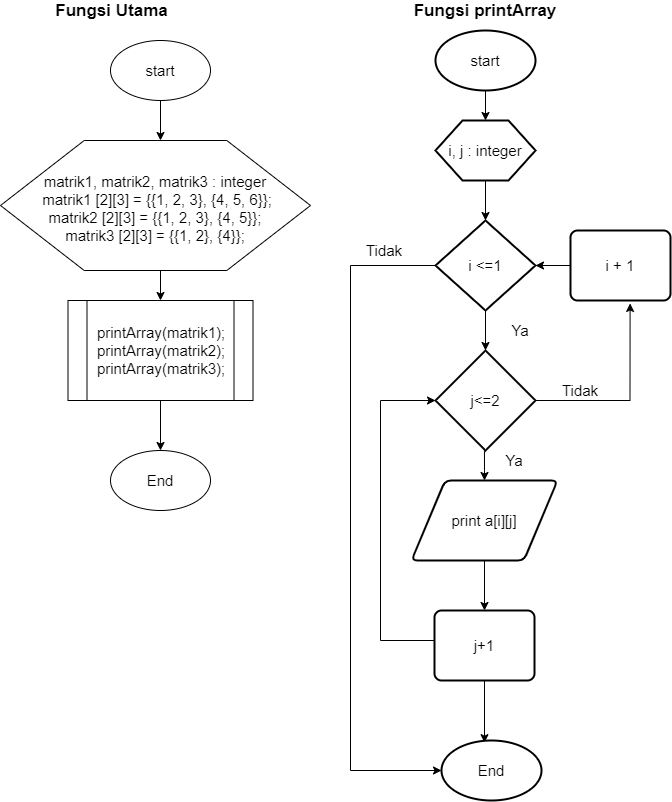

The diagram above was exported from draw.io. Its source (the exported page's mxGraphModel, read from the mxfile embedded in the PNG):
<mxGraphModel dx="1945" dy="1103" grid="1" gridSize="10" guides="1" tooltips="1" connect="1" arrows="1" fold="1" page="1" pageScale="1" pageWidth="827" pageHeight="1169" math="0" shadow="0">
  <root>
    <mxCell id="WIyWlLk6GJQsqaUBKTNV-0" />
    <mxCell id="WIyWlLk6GJQsqaUBKTNV-1" parent="WIyWlLk6GJQsqaUBKTNV-0" />
    <mxCell id="1SwAjx3zp6UIAGBRpThL-0" value="" style="verticalLabelPosition=bottom;verticalAlign=top;html=1;shape=hexagon;perimeter=hexagonPerimeter2;arcSize=6;size=0.27;fontSize=15;" vertex="1" parent="WIyWlLk6GJQsqaUBKTNV-1">
      <mxGeometry y="160" width="310" height="130" as="geometry" />
    </mxCell>
    <mxCell id="1SwAjx3zp6UIAGBRpThL-8" style="edgeStyle=orthogonalEdgeStyle;rounded=0;orthogonalLoop=1;jettySize=auto;html=1;entryX=0.5;entryY=0;entryDx=0;entryDy=0;fontSize=15;" edge="1" parent="WIyWlLk6GJQsqaUBKTNV-1" target="1SwAjx3zp6UIAGBRpThL-2">
      <mxGeometry relative="1" as="geometry">
        <mxPoint x="160" y="290" as="sourcePoint" />
      </mxGeometry>
    </mxCell>
    <mxCell id="1SwAjx3zp6UIAGBRpThL-9" style="edgeStyle=orthogonalEdgeStyle;rounded=0;orthogonalLoop=1;jettySize=auto;html=1;entryX=0.5;entryY=0;entryDx=0;entryDy=0;entryPerimeter=0;fontSize=15;" edge="1" parent="WIyWlLk6GJQsqaUBKTNV-1" source="1SwAjx3zp6UIAGBRpThL-2" target="1SwAjx3zp6UIAGBRpThL-5">
      <mxGeometry relative="1" as="geometry" />
    </mxCell>
    <mxCell id="1SwAjx3zp6UIAGBRpThL-2" value="&lt;div style=&quot;font-size: 15px;&quot;&gt;&amp;nbsp;printArray(matrik1);&lt;/div&gt;&lt;div style=&quot;font-size: 15px;&quot;&gt;&amp;nbsp;printArray(matrik2);&lt;/div&gt;&lt;div style=&quot;font-size: 15px;&quot;&gt;&amp;nbsp;printArray(matrik3);&lt;/div&gt;" style="shape=process;whiteSpace=wrap;html=1;backgroundOutline=1;strokeWidth=1;fontSize=15;" vertex="1" parent="WIyWlLk6GJQsqaUBKTNV-1">
      <mxGeometry x="67.5" y="320" width="185" height="100" as="geometry" />
    </mxCell>
    <mxCell id="1SwAjx3zp6UIAGBRpThL-7" style="edgeStyle=orthogonalEdgeStyle;rounded=0;orthogonalLoop=1;jettySize=auto;html=1;fontSize=15;" edge="1" parent="WIyWlLk6GJQsqaUBKTNV-1" source="1SwAjx3zp6UIAGBRpThL-4">
      <mxGeometry relative="1" as="geometry">
        <mxPoint x="160" y="160" as="targetPoint" />
      </mxGeometry>
    </mxCell>
    <mxCell id="1SwAjx3zp6UIAGBRpThL-4" value="start" style="strokeWidth=1;html=1;shape=mxgraph.flowchart.start_1;whiteSpace=wrap;fontSize=15;" vertex="1" parent="WIyWlLk6GJQsqaUBKTNV-1">
      <mxGeometry x="110" y="60" width="100" height="60" as="geometry" />
    </mxCell>
    <mxCell id="1SwAjx3zp6UIAGBRpThL-5" value="End" style="strokeWidth=1;html=1;shape=mxgraph.flowchart.start_1;whiteSpace=wrap;fontSize=15;" vertex="1" parent="WIyWlLk6GJQsqaUBKTNV-1">
      <mxGeometry x="110" y="470" width="100" height="60" as="geometry" />
    </mxCell>
    <mxCell id="1SwAjx3zp6UIAGBRpThL-6" value="Fungsi Utama" style="text;html=1;strokeColor=none;fillColor=none;align=center;verticalAlign=middle;whiteSpace=wrap;rounded=0;fontSize=17;fontStyle=1" vertex="1" parent="WIyWlLk6GJQsqaUBKTNV-1">
      <mxGeometry x="40" y="20" width="142.5" height="20" as="geometry" />
    </mxCell>
    <mxCell id="1SwAjx3zp6UIAGBRpThL-10" value="Fungsi printArray" style="text;html=1;strokeColor=none;fillColor=none;align=center;verticalAlign=middle;whiteSpace=wrap;rounded=0;fontSize=17;fontStyle=1" vertex="1" parent="WIyWlLk6GJQsqaUBKTNV-1">
      <mxGeometry x="400" y="20" width="170" height="20" as="geometry" />
    </mxCell>
    <mxCell id="1SwAjx3zp6UIAGBRpThL-24" style="edgeStyle=orthogonalEdgeStyle;rounded=0;orthogonalLoop=1;jettySize=auto;html=1;entryX=0.5;entryY=0;entryDx=0;entryDy=0;fontSize=15;" edge="1" parent="WIyWlLk6GJQsqaUBKTNV-1" source="1SwAjx3zp6UIAGBRpThL-11" target="1SwAjx3zp6UIAGBRpThL-12">
      <mxGeometry relative="1" as="geometry" />
    </mxCell>
    <mxCell id="1SwAjx3zp6UIAGBRpThL-11" value="start" style="strokeWidth=2;html=1;shape=mxgraph.flowchart.start_1;whiteSpace=wrap;fontSize=15;" vertex="1" parent="WIyWlLk6GJQsqaUBKTNV-1">
      <mxGeometry x="435" y="50" width="100" height="60" as="geometry" />
    </mxCell>
    <mxCell id="1SwAjx3zp6UIAGBRpThL-25" style="edgeStyle=orthogonalEdgeStyle;rounded=0;orthogonalLoop=1;jettySize=auto;html=1;entryX=0.5;entryY=0;entryDx=0;entryDy=0;entryPerimeter=0;fontSize=15;" edge="1" parent="WIyWlLk6GJQsqaUBKTNV-1" source="1SwAjx3zp6UIAGBRpThL-12" target="1SwAjx3zp6UIAGBRpThL-18">
      <mxGeometry relative="1" as="geometry" />
    </mxCell>
    <mxCell id="1SwAjx3zp6UIAGBRpThL-12" value="" style="verticalLabelPosition=bottom;verticalAlign=top;html=1;shape=hexagon;perimeter=hexagonPerimeter2;arcSize=6;size=0.27;strokeWidth=2;fontSize=15;" vertex="1" parent="WIyWlLk6GJQsqaUBKTNV-1">
      <mxGeometry x="435" y="140" width="100" height="60" as="geometry" />
    </mxCell>
    <mxCell id="1SwAjx3zp6UIAGBRpThL-13" value="&lt;span style=&quot;font-size: 15px;&quot;&gt;matrik1, matrik2, matrik3 : integer&lt;/span&gt;&lt;br style=&quot;font-size: 15px;&quot;&gt;&lt;div style=&quot;font-size: 15px;&quot;&gt;&amp;nbsp;matrik1 [2][3] = {{1, 2, 3}, {4, 5, 6}};&lt;/div&gt;&lt;div style=&quot;font-size: 15px;&quot;&gt;matrik2 [2][3] = {{1, 2, 3}, {4, 5}};&lt;/div&gt;&lt;div style=&quot;font-size: 15px;&quot;&gt;matrik3 [2][3] = {{1, 2}, {4}};&lt;/div&gt;" style="text;html=1;strokeColor=none;fillColor=none;align=center;verticalAlign=middle;whiteSpace=wrap;rounded=0;fontSize=15;" vertex="1" parent="WIyWlLk6GJQsqaUBKTNV-1">
      <mxGeometry x="25" y="218" width="260" height="20" as="geometry" />
    </mxCell>
    <mxCell id="1SwAjx3zp6UIAGBRpThL-17" value="i, j : integer" style="text;html=1;strokeColor=none;fillColor=none;align=center;verticalAlign=middle;whiteSpace=wrap;rounded=0;fontSize=15;" vertex="1" parent="WIyWlLk6GJQsqaUBKTNV-1">
      <mxGeometry x="430" y="160" width="110" height="20" as="geometry" />
    </mxCell>
    <mxCell id="1SwAjx3zp6UIAGBRpThL-26" style="edgeStyle=orthogonalEdgeStyle;rounded=0;orthogonalLoop=1;jettySize=auto;html=1;entryX=0.5;entryY=0;entryDx=0;entryDy=0;entryPerimeter=0;fontSize=15;" edge="1" parent="WIyWlLk6GJQsqaUBKTNV-1" source="1SwAjx3zp6UIAGBRpThL-18" target="1SwAjx3zp6UIAGBRpThL-19">
      <mxGeometry relative="1" as="geometry" />
    </mxCell>
    <mxCell id="1SwAjx3zp6UIAGBRpThL-33" style="edgeStyle=orthogonalEdgeStyle;rounded=0;orthogonalLoop=1;jettySize=auto;html=1;entryX=0;entryY=0.5;entryDx=0;entryDy=0;entryPerimeter=0;fontSize=15;" edge="1" parent="WIyWlLk6GJQsqaUBKTNV-1" source="1SwAjx3zp6UIAGBRpThL-18" target="1SwAjx3zp6UIAGBRpThL-22">
      <mxGeometry relative="1" as="geometry">
        <Array as="points">
          <mxPoint x="350" y="285" />
          <mxPoint x="350" y="790" />
        </Array>
      </mxGeometry>
    </mxCell>
    <mxCell id="1SwAjx3zp6UIAGBRpThL-18" value="i &amp;lt;=1" style="strokeWidth=2;html=1;shape=mxgraph.flowchart.decision;whiteSpace=wrap;fontSize=15;" vertex="1" parent="WIyWlLk6GJQsqaUBKTNV-1">
      <mxGeometry x="435" y="240" width="100" height="90" as="geometry" />
    </mxCell>
    <mxCell id="1SwAjx3zp6UIAGBRpThL-27" style="edgeStyle=orthogonalEdgeStyle;rounded=0;orthogonalLoop=1;jettySize=auto;html=1;fontSize=15;" edge="1" parent="WIyWlLk6GJQsqaUBKTNV-1" target="1SwAjx3zp6UIAGBRpThL-20">
      <mxGeometry relative="1" as="geometry">
        <mxPoint x="483.9411764705882" y="470" as="sourcePoint" />
      </mxGeometry>
    </mxCell>
    <mxCell id="1SwAjx3zp6UIAGBRpThL-19" value="j&amp;lt;=2" style="strokeWidth=2;html=1;shape=mxgraph.flowchart.decision;whiteSpace=wrap;fontSize=15;" vertex="1" parent="WIyWlLk6GJQsqaUBKTNV-1">
      <mxGeometry x="435" y="370" width="100" height="100" as="geometry" />
    </mxCell>
    <mxCell id="1SwAjx3zp6UIAGBRpThL-28" style="edgeStyle=orthogonalEdgeStyle;rounded=0;orthogonalLoop=1;jettySize=auto;html=1;entryX=0.5;entryY=0;entryDx=0;entryDy=0;fontSize=15;" edge="1" parent="WIyWlLk6GJQsqaUBKTNV-1" source="1SwAjx3zp6UIAGBRpThL-20" target="1SwAjx3zp6UIAGBRpThL-21">
      <mxGeometry relative="1" as="geometry" />
    </mxCell>
    <mxCell id="1SwAjx3zp6UIAGBRpThL-31" style="edgeStyle=orthogonalEdgeStyle;rounded=0;orthogonalLoop=1;jettySize=auto;html=1;exitX=1;exitY=0.5;exitDx=0;exitDy=0;entryX=0.596;entryY=1.042;entryDx=0;entryDy=0;entryPerimeter=0;fontSize=15;exitPerimeter=0;" edge="1" parent="WIyWlLk6GJQsqaUBKTNV-1" source="1SwAjx3zp6UIAGBRpThL-19" target="1SwAjx3zp6UIAGBRpThL-23">
      <mxGeometry relative="1" as="geometry" />
    </mxCell>
    <mxCell id="1SwAjx3zp6UIAGBRpThL-20" value="print a[i][j]" style="shape=parallelogram;html=1;strokeWidth=2;perimeter=parallelogramPerimeter;whiteSpace=wrap;rounded=1;arcSize=12;size=0.23;fontSize=15;" vertex="1" parent="WIyWlLk6GJQsqaUBKTNV-1">
      <mxGeometry x="411" y="500" width="146" height="80" as="geometry" />
    </mxCell>
    <mxCell id="1SwAjx3zp6UIAGBRpThL-29" style="edgeStyle=orthogonalEdgeStyle;rounded=0;orthogonalLoop=1;jettySize=auto;html=1;entryX=0.43;entryY=0.036;entryDx=0;entryDy=0;entryPerimeter=0;fontSize=15;" edge="1" parent="WIyWlLk6GJQsqaUBKTNV-1" source="1SwAjx3zp6UIAGBRpThL-21" target="1SwAjx3zp6UIAGBRpThL-22">
      <mxGeometry relative="1" as="geometry" />
    </mxCell>
    <mxCell id="1SwAjx3zp6UIAGBRpThL-30" style="edgeStyle=orthogonalEdgeStyle;rounded=0;orthogonalLoop=1;jettySize=auto;html=1;fontSize=15;" edge="1" parent="WIyWlLk6GJQsqaUBKTNV-1" source="1SwAjx3zp6UIAGBRpThL-21">
      <mxGeometry relative="1" as="geometry">
        <mxPoint x="435" y="420" as="targetPoint" />
        <Array as="points">
          <mxPoint x="380" y="660" />
          <mxPoint x="380" y="420" />
          <mxPoint x="435" y="420" />
        </Array>
      </mxGeometry>
    </mxCell>
    <mxCell id="1SwAjx3zp6UIAGBRpThL-21" value="j+1" style="rounded=1;whiteSpace=wrap;html=1;absoluteArcSize=1;arcSize=14;strokeWidth=2;fontSize=15;" vertex="1" parent="WIyWlLk6GJQsqaUBKTNV-1">
      <mxGeometry x="434" y="630" width="100" height="70" as="geometry" />
    </mxCell>
    <mxCell id="1SwAjx3zp6UIAGBRpThL-22" value="End" style="strokeWidth=2;html=1;shape=mxgraph.flowchart.start_1;whiteSpace=wrap;fontSize=15;" vertex="1" parent="WIyWlLk6GJQsqaUBKTNV-1">
      <mxGeometry x="441" y="760" width="100" height="60" as="geometry" />
    </mxCell>
    <mxCell id="1SwAjx3zp6UIAGBRpThL-34" style="edgeStyle=orthogonalEdgeStyle;rounded=0;orthogonalLoop=1;jettySize=auto;html=1;entryX=1;entryY=0.5;entryDx=0;entryDy=0;entryPerimeter=0;fontSize=15;" edge="1" parent="WIyWlLk6GJQsqaUBKTNV-1" source="1SwAjx3zp6UIAGBRpThL-23" target="1SwAjx3zp6UIAGBRpThL-18">
      <mxGeometry relative="1" as="geometry" />
    </mxCell>
    <mxCell id="1SwAjx3zp6UIAGBRpThL-23" value="i + 1" style="rounded=1;whiteSpace=wrap;html=1;absoluteArcSize=1;arcSize=14;strokeWidth=2;fontSize=15;" vertex="1" parent="WIyWlLk6GJQsqaUBKTNV-1">
      <mxGeometry x="570" y="250" width="100" height="70" as="geometry" />
    </mxCell>
    <mxCell id="1SwAjx3zp6UIAGBRpThL-35" style="edgeStyle=orthogonalEdgeStyle;rounded=0;orthogonalLoop=1;jettySize=auto;html=1;exitX=0.5;exitY=1;exitDx=0;exitDy=0;fontSize=15;" edge="1" parent="WIyWlLk6GJQsqaUBKTNV-1" source="1SwAjx3zp6UIAGBRpThL-17" target="1SwAjx3zp6UIAGBRpThL-17">
      <mxGeometry relative="1" as="geometry" />
    </mxCell>
    <mxCell id="1SwAjx3zp6UIAGBRpThL-36" value="Ya" style="text;html=1;strokeColor=none;fillColor=none;align=center;verticalAlign=middle;whiteSpace=wrap;rounded=0;fontSize=15;" vertex="1" parent="WIyWlLk6GJQsqaUBKTNV-1">
      <mxGeometry x="500" y="340" width="40" height="20" as="geometry" />
    </mxCell>
    <mxCell id="1SwAjx3zp6UIAGBRpThL-37" value="Tidak" style="text;html=1;strokeColor=none;fillColor=none;align=center;verticalAlign=middle;whiteSpace=wrap;rounded=0;fontSize=15;" vertex="1" parent="WIyWlLk6GJQsqaUBKTNV-1">
      <mxGeometry x="364" y="260" width="40" height="20" as="geometry" />
    </mxCell>
    <mxCell id="1SwAjx3zp6UIAGBRpThL-39" value="Ya" style="text;html=1;strokeColor=none;fillColor=none;align=center;verticalAlign=middle;whiteSpace=wrap;rounded=0;fontSize=15;" vertex="1" parent="WIyWlLk6GJQsqaUBKTNV-1">
      <mxGeometry x="494" y="470" width="40" height="20" as="geometry" />
    </mxCell>
    <mxCell id="1SwAjx3zp6UIAGBRpThL-40" value="Tidak" style="text;html=1;strokeColor=none;fillColor=none;align=center;verticalAlign=middle;whiteSpace=wrap;rounded=0;fontSize=15;" vertex="1" parent="WIyWlLk6GJQsqaUBKTNV-1">
      <mxGeometry x="560" y="400" width="40" height="20" as="geometry" />
    </mxCell>
  </root>
</mxGraphModel>